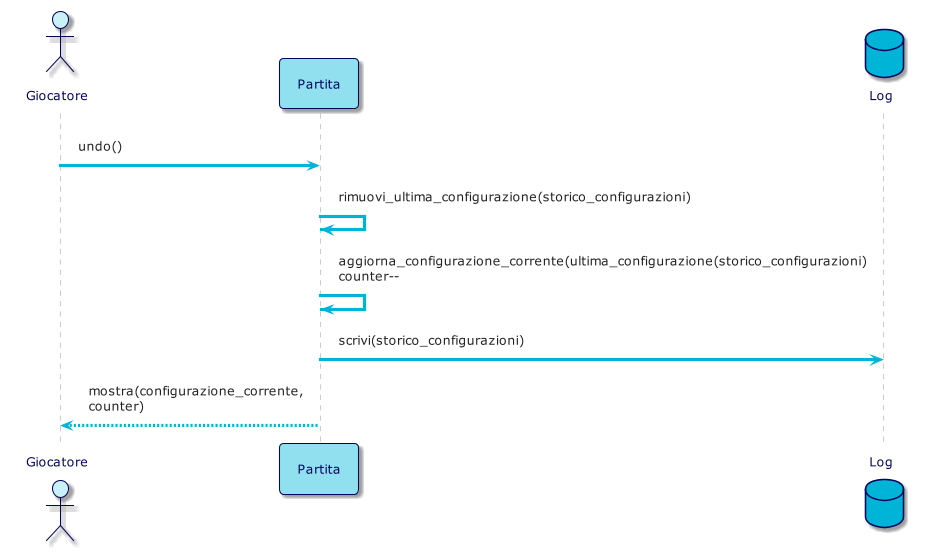

The diagram above was rendered by PlantUML. Its source (embedded in the PNG):
@startuml
!theme materia-outline

skinparam ArrowColor #00B4D8
skinparam ActorBorderColor #03045E
skinparam ActorFontColor #03045E
skinparam ActorBackgroundColor #CAF0F8
skinparam ParticipantFontColor #03045E
skinparam ParticipantBorderColor #03045E
skinparam ParticipantBackgroundColor #90E0EF
skinparam DatabaseBorderColor #03045E
skinparam DatabaseBackgroundColor #00B4D8
skinparam DatabaseFontColor #03045E
skinparam BackgroundColor #FFFFFF

actor Giocatore
participant Partita
database Log

Giocatore -> Partita: undo()

Partita -> Partita: rimuovi_ultima_configurazione(storico_configurazioni)
Partita -> Partita: aggiorna_configurazione_corrente(ultima_configurazione(storico_configurazioni)\ncounter--
Partita -> Log: scrivi(storico_configurazioni)

Partita --> Giocatore: mostra(configurazione_corrente,\ncounter)

@enduml